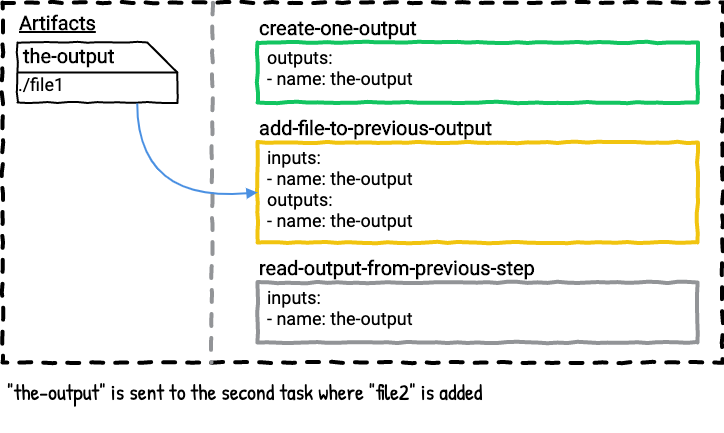

The diagram above was exported from draw.io. Its source (the exported page's mxGraphModel, read from the mxfile embedded in the PNG):
<mxGraphModel dx="737" dy="669" grid="1" gridSize="10" guides="1" tooltips="1" connect="1" arrows="0" fold="1" page="1" pageScale="1" pageWidth="850" pageHeight="1100" math="0" shadow="0" extFonts="Roboto^https://fonts.googleapis.com/css?family=Roboto|Patrick Hand^https://fonts.googleapis.com/css?family=Patrick+Hand">
  <root>
    <mxCell id="J6Ghr3mR11CtlSPdODOV-0" />
    <mxCell id="J6Ghr3mR11CtlSPdODOV-1" value="Untitled Layer" parent="J6Ghr3mR11CtlSPdODOV-0" />
    <mxCell id="J6Ghr3mR11CtlSPdODOV-2" value="" style="whiteSpace=wrap;html=1;dashed=1;strokeWidth=4;comic=1;fillColor=none;spacing=2;" vertex="1" parent="J6Ghr3mR11CtlSPdODOV-1">
      <mxGeometry x="65" y="320" width="720" height="360" as="geometry" />
    </mxCell>
    <mxCell id="J6Ghr3mR11CtlSPdODOV-3" value="&quot;the-output&quot; is sent to the second task where &quot;file2&quot; is added" style="text;html=1;strokeColor=none;fillColor=none;align=left;verticalAlign=top;whiteSpace=wrap;rounded=0;comic=1;fontFamily=Patrick Hand;FType=g;fontSize=22;" vertex="1" parent="J6Ghr3mR11CtlSPdODOV-1">
      <mxGeometry x="68" y="690" width="715" height="60" as="geometry" />
    </mxCell>
    <mxCell id="J6Ghr3mR11CtlSPdODOV-4" value="" style="group;comic=0;" vertex="1" connectable="0" parent="J6Ghr3mR11CtlSPdODOV-1">
      <mxGeometry x="320" y="360" width="440" height="100" as="geometry" />
    </mxCell>
    <mxCell id="J6Ghr3mR11CtlSPdODOV-5" value="&lt;b&gt;create-one-output&lt;br&gt;&lt;/b&gt;" style="rounded=0;whiteSpace=wrap;html=1;comic=1;strokeWidth=4;fillColor=none;fontFamily=Roboto;fontSize=20;align=left;labelPosition=center;verticalLabelPosition=top;verticalAlign=bottom;strokeColor=#12c560;fontColor=#000000;" vertex="1" parent="J6Ghr3mR11CtlSPdODOV-4">
      <mxGeometry width="440" height="60" as="geometry" />
    </mxCell>
    <mxCell id="J6Ghr3mR11CtlSPdODOV-6" value="outputs:&lt;br&gt;- name: the-output" style="text;strokeColor=none;fillColor=none;align=left;verticalAlign=top;rounded=0;comic=1;fontFamily=Roboto;fontSize=18;spacing=0;labelPosition=center;verticalLabelPosition=middle;html=1;" vertex="1" parent="J6Ghr3mR11CtlSPdODOV-4">
      <mxGeometry x="10" width="190" height="50" as="geometry" />
    </mxCell>
    <mxCell id="J6Ghr3mR11CtlSPdODOV-7" value="" style="group" vertex="1" connectable="0" parent="J6Ghr3mR11CtlSPdODOV-1">
      <mxGeometry x="320" y="460" width="440" height="100" as="geometry" />
    </mxCell>
    <mxCell id="J6Ghr3mR11CtlSPdODOV-8" value="&lt;b&gt;add-file-to-previous-output&lt;br&gt;&lt;/b&gt;" style="rounded=0;whiteSpace=wrap;html=1;comic=1;strokeWidth=4;fillColor=none;fontFamily=Roboto;fontSize=20;align=left;labelPosition=center;verticalLabelPosition=top;verticalAlign=bottom;strokeColor=#f1c40f;fontColor=#000000;" vertex="1" parent="J6Ghr3mR11CtlSPdODOV-7">
      <mxGeometry width="440" height="100" as="geometry" />
    </mxCell>
    <mxCell id="J6Ghr3mR11CtlSPdODOV-9" value="inputs:&lt;br&gt;- name: the-output&lt;br&gt;outputs:&lt;br&gt;- name: the-output" style="text;strokeColor=none;fillColor=none;align=left;verticalAlign=top;rounded=0;comic=1;fontFamily=Roboto;fontSize=18;spacing=0;labelPosition=center;verticalLabelPosition=middle;html=1;" vertex="1" parent="J6Ghr3mR11CtlSPdODOV-7">
      <mxGeometry x="10" width="190" height="100" as="geometry" />
    </mxCell>
    <mxCell id="J6Ghr3mR11CtlSPdODOV-10" value="Artifacts" style="text;html=1;strokeColor=none;fillColor=none;align=left;verticalAlign=middle;whiteSpace=wrap;rounded=0;comic=1;fontStyle=5;fontFamily=Roboto;FType=g;fontSize=20;" vertex="1" parent="J6Ghr3mR11CtlSPdODOV-1">
      <mxGeometry x="80" y="330" width="90" height="20" as="geometry" />
    </mxCell>
    <mxCell id="J6Ghr3mR11CtlSPdODOV-11" value="" style="endArrow=none;dashed=1;html=1;strokeWidth=4;comic=1;anchorPointDirection=0;exitX=0.292;exitY=0.001;exitDx=0;exitDy=0;exitPerimeter=0;strokeColor=#929497;" edge="1" parent="J6Ghr3mR11CtlSPdODOV-1" source="J6Ghr3mR11CtlSPdODOV-2">
      <mxGeometry width="50" height="50" relative="1" as="geometry">
        <mxPoint x="275.96000000000004" y="329" as="sourcePoint" />
        <mxPoint x="274" y="680" as="targetPoint" />
      </mxGeometry>
    </mxCell>
    <mxCell id="J6Ghr3mR11CtlSPdODOV-12" value="" style="group" vertex="1" connectable="0" parent="J6Ghr3mR11CtlSPdODOV-1">
      <mxGeometry x="320" y="600" width="440" height="100" as="geometry" />
    </mxCell>
    <mxCell id="J6Ghr3mR11CtlSPdODOV-13" value="&lt;b&gt;read-output-from-previous-step&lt;br&gt;&lt;/b&gt;" style="rounded=0;whiteSpace=wrap;html=1;comic=1;strokeWidth=4;fillColor=none;fontFamily=Roboto;fontSize=20;align=left;labelPosition=center;verticalLabelPosition=top;verticalAlign=bottom;strokeColor=#929497;" vertex="1" parent="J6Ghr3mR11CtlSPdODOV-12">
      <mxGeometry width="440" height="60" as="geometry" />
    </mxCell>
    <mxCell id="J6Ghr3mR11CtlSPdODOV-14" value="inputs:&lt;br&gt;- name: the-output" style="text;strokeColor=none;fillColor=none;align=left;verticalAlign=top;rounded=0;comic=1;fontFamily=Roboto;fontSize=18;spacing=0;labelPosition=center;verticalLabelPosition=middle;html=1;" vertex="1" parent="J6Ghr3mR11CtlSPdODOV-12">
      <mxGeometry x="10" width="190" height="60" as="geometry" />
    </mxCell>
    <mxCell id="J6Ghr3mR11CtlSPdODOV-15" value="" style="group" vertex="1" connectable="0" parent="J6Ghr3mR11CtlSPdODOV-1">
      <mxGeometry x="80" y="360" width="160" height="130" as="geometry" />
    </mxCell>
    <mxCell id="J6Ghr3mR11CtlSPdODOV-16" value="" style="shape=card;whiteSpace=wrap;html=1;comic=1;strokeWidth=2;fillColor=none;direction=south;" vertex="1" parent="J6Ghr3mR11CtlSPdODOV-15">
      <mxGeometry width="160" height="60" as="geometry" />
    </mxCell>
    <mxCell id="J6Ghr3mR11CtlSPdODOV-17" value="the-output" style="text;html=1;strokeColor=none;fillColor=none;align=left;verticalAlign=middle;whiteSpace=wrap;rounded=0;comic=1;fontFamily=Roboto;fontSize=20;fontStyle=1" vertex="1" parent="J6Ghr3mR11CtlSPdODOV-15">
      <mxGeometry x="4" y="3" width="126" height="20" as="geometry" />
    </mxCell>
    <mxCell id="J6Ghr3mR11CtlSPdODOV-18" value="./file1" style="text;html=1;strokeColor=none;fillColor=none;align=center;verticalAlign=middle;whiteSpace=wrap;rounded=0;comic=1;fontFamily=Roboto;fontSize=18;" vertex="1" parent="J6Ghr3mR11CtlSPdODOV-15">
      <mxGeometry x="4" y="32" width="40" height="20" as="geometry" />
    </mxCell>
    <mxCell id="J6Ghr3mR11CtlSPdODOV-19" value="" style="endArrow=none;html=1;strokeColor=#000000;strokeWidth=2;fontFamily=Roboto;fontSize=18;exitX=0.5;exitY=1;exitDx=0;exitDy=0;exitPerimeter=0;anchorPointDirection=0;" edge="1" parent="J6Ghr3mR11CtlSPdODOV-15" source="J6Ghr3mR11CtlSPdODOV-16">
      <mxGeometry width="50" height="50" relative="1" as="geometry">
        <mxPoint x="110" y="80" as="sourcePoint" />
        <mxPoint x="160" y="30" as="targetPoint" />
      </mxGeometry>
    </mxCell>
    <mxCell id="J6Ghr3mR11CtlSPdODOV-20" value="" style="endArrow=block;html=1;strokeColor=#4A90E2;strokeWidth=2;fontFamily=Roboto;fontSize=20;entryX=0;entryY=0.5;entryDx=0;entryDy=0;exitX=1.017;exitY=0.252;exitDx=0;exitDy=0;exitPerimeter=0;startArrow=none;startFill=0;comic=0;curved=1;endFill=1;" edge="1" parent="J6Ghr3mR11CtlSPdODOV-1" target="J6Ghr3mR11CtlSPdODOV-8" source="J6Ghr3mR11CtlSPdODOV-16">
      <mxGeometry width="50" height="50" relative="1" as="geometry">
        <mxPoint x="240.64" y="401.28" as="sourcePoint" />
        <mxPoint x="319.55999999999995" y="403.70000000000005" as="targetPoint" />
        <Array as="points">
          <mxPoint x="200" y="520" />
        </Array>
      </mxGeometry>
    </mxCell>
  </root>
</mxGraphModel>